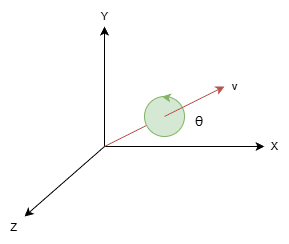

The diagram above was exported from draw.io. Its source (the exported page's mxGraphModel, read from the mxfile embedded in the PNG):
<mxGraphModel dx="293" dy="518" grid="1" gridSize="10" guides="1" tooltips="1" connect="1" arrows="1" fold="1" page="1" pageScale="1" pageWidth="827" pageHeight="1169" math="0" shadow="0">
  <root>
    <mxCell id="0" />
    <mxCell id="1" parent="0" />
    <mxCell id="2mVxgEhIP3A0zHrVq-pt-1" edge="1" parent="1" style="endArrow=classic;html=1;rounded=0;endFill=1;" value="Y">
      <mxGeometry height="50" relative="1" width="50" x="1" y="10" as="geometry">
        <mxPoint x="10" y="-10" as="offset" />
        <mxPoint x="100" y="140" as="sourcePoint" />
        <mxPoint x="100" y="20" as="targetPoint" />
      </mxGeometry>
    </mxCell>
    <mxCell id="2mVxgEhIP3A0zHrVq-pt-2" edge="1" parent="1" style="endArrow=classic;html=1;rounded=0;endFill=1;" value="Z">
      <mxGeometry height="50" relative="1" width="50" x="1" y="14" as="geometry">
        <mxPoint x="-20" as="offset" />
        <mxPoint x="100" y="140" as="sourcePoint" />
        <mxPoint x="20" y="210" as="targetPoint" />
      </mxGeometry>
    </mxCell>
    <mxCell id="2mVxgEhIP3A0zHrVq-pt-3" edge="1" parent="1" style="endArrow=classic;html=1;rounded=0;endFill=1;" value="X">
      <mxGeometry height="50" relative="1" width="50" x="1" y="10" as="geometry">
        <mxPoint x="10" y="10" as="offset" />
        <mxPoint x="100" y="140" as="sourcePoint" />
        <mxPoint x="260" y="140" as="targetPoint" />
      </mxGeometry>
    </mxCell>
    <mxCell id="2mVxgEhIP3A0zHrVq-pt-14" edge="1" parent="1" style="endArrow=none;html=1;rounded=0;fillColor=#f8cecc;strokeColor=#b85450;endFill=0;" value="">
      <mxGeometry height="50" relative="1" width="50" as="geometry">
        <mxPoint x="100" y="140" as="sourcePoint" />
        <mxPoint x="160" y="110" as="targetPoint" />
      </mxGeometry>
    </mxCell>
    <mxCell id="2mVxgEhIP3A0zHrVq-pt-8" parent="1" style="ellipse;whiteSpace=wrap;html=1;aspect=fixed;fillColor=#d5e8d4;strokeColor=#82b366;" value="" vertex="1">
      <mxGeometry height="40" width="40" x="140" y="90" as="geometry" />
    </mxCell>
    <mxCell id="2mVxgEhIP3A0zHrVq-pt-4" edge="1" parent="1" style="endArrow=classic;html=1;rounded=0;fillColor=#f8cecc;strokeColor=#b85450;" value="v">
      <mxGeometry height="50" relative="1" width="50" x="1" y="-10" as="geometry">
        <mxPoint x="6" y="-9" as="offset" />
        <mxPoint x="160" y="110" as="sourcePoint" />
        <mxPoint x="220" y="80" as="targetPoint" />
      </mxGeometry>
    </mxCell>
    <mxCell id="2mVxgEhIP3A0zHrVq-pt-12" edge="1" parent="1" style="endArrow=classic;html=1;rounded=0;entryX=0.5;entryY=0;entryDx=0;entryDy=0;exitX=0.628;exitY=0.021;exitDx=0;exitDy=0;exitPerimeter=0;fillColor=#d5e8d4;strokeColor=#82b366;" value="">
      <mxGeometry height="50" relative="1" width="50" as="geometry">
        <mxPoint x="162.55999999999995" y="90.84" as="sourcePoint" />
        <mxPoint x="157.44" y="90" as="targetPoint" />
      </mxGeometry>
    </mxCell>
    <mxCell id="2mVxgEhIP3A0zHrVq-pt-15" parent="1" style="text;html=1;whiteSpace=wrap;strokeColor=none;fillColor=none;align=center;verticalAlign=middle;rounded=0;" value="&lt;span style=&quot;font-family: -apple-system, BlinkMacSystemFont, &amp;quot;Segoe WPC&amp;quot;, &amp;quot;Segoe UI&amp;quot;, system-ui, Ubuntu, &amp;quot;Droid Sans&amp;quot;, sans-serif; font-size: 14px; text-align: start;&quot;&gt;&lt;font style=&quot;color: rgb(0, 0, 0);&quot;&gt;θ&lt;/font&gt;&lt;/span&gt;" vertex="1">
      <mxGeometry height="30" width="30" x="180" y="100" as="geometry" />
    </mxCell>
  </root>
</mxGraphModel>